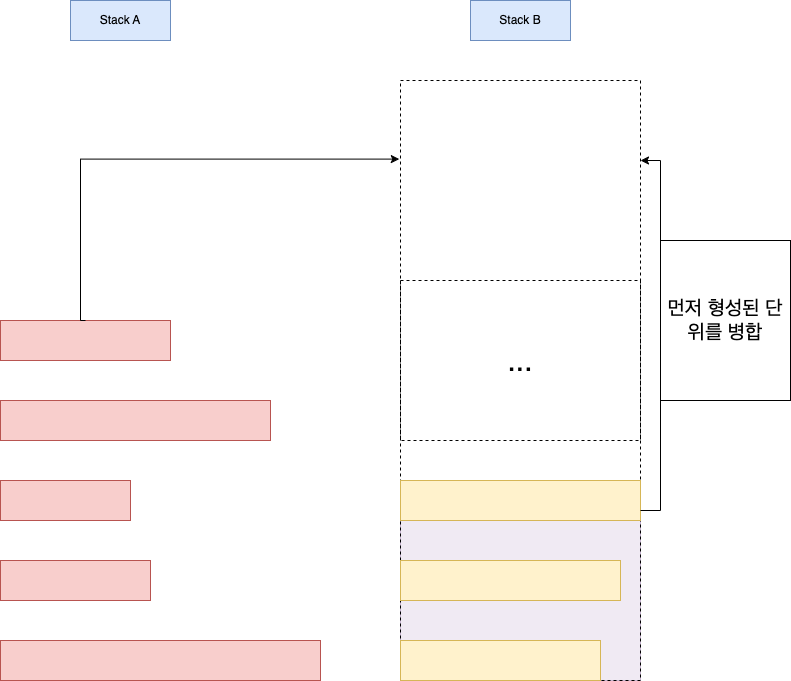

The diagram above was exported from draw.io. Its source (the exported page's mxGraphModel, read from the mxfile embedded in the PNG):
<mxGraphModel dx="2358" dy="1333" grid="1" gridSize="10" guides="1" tooltips="1" connect="1" arrows="1" fold="1" page="1" pageScale="1" pageWidth="827" pageHeight="1169" background="#FFFFFF" math="0" shadow="0">
  <root>
    <mxCell id="0" />
    <mxCell id="1" parent="0" />
    <mxCell id="bFzBk5bO3vh-cIa28chS-52" value="" style="rounded=0;whiteSpace=wrap;html=1;fillColor=#e1d5e7;strokeColor=#9673a6;opacity=50;" vertex="1" parent="1">
      <mxGeometry x="520" y="600" width="240" height="200" as="geometry" />
    </mxCell>
    <mxCell id="bFzBk5bO3vh-cIa28chS-23" value="" style="rounded=0;whiteSpace=wrap;html=1;dashed=1;fillColor=none;" vertex="1" parent="1">
      <mxGeometry x="520" y="200" width="240" height="600" as="geometry" />
    </mxCell>
    <mxCell id="bFzBk5bO3vh-cIa28chS-1" value="" style="rounded=0;whiteSpace=wrap;html=1;fillColor=#fff2cc;strokeColor=#d6b656;" vertex="1" parent="1">
      <mxGeometry x="520" y="600" width="240" height="40" as="geometry" />
    </mxCell>
    <mxCell id="bFzBk5bO3vh-cIa28chS-2" value="" style="rounded=0;whiteSpace=wrap;html=1;fillColor=#fff2cc;strokeColor=#d6b656;" vertex="1" parent="1">
      <mxGeometry x="520" y="760" width="200" height="40" as="geometry" />
    </mxCell>
    <mxCell id="bFzBk5bO3vh-cIa28chS-3" value="" style="rounded=0;whiteSpace=wrap;html=1;fillColor=#f8cecc;strokeColor=#b85450;" vertex="1" parent="1">
      <mxGeometry x="120" y="760" width="320" height="40" as="geometry" />
    </mxCell>
    <mxCell id="bFzBk5bO3vh-cIa28chS-4" value="" style="rounded=0;whiteSpace=wrap;html=1;fillColor=#f8cecc;strokeColor=#b85450;" vertex="1" parent="1">
      <mxGeometry x="120" y="680" width="150" height="40" as="geometry" />
    </mxCell>
    <mxCell id="bFzBk5bO3vh-cIa28chS-5" value="" style="rounded=0;whiteSpace=wrap;html=1;fillColor=#fff2cc;strokeColor=#d6b656;" vertex="1" parent="1">
      <mxGeometry x="520" y="680" width="220" height="40" as="geometry" />
    </mxCell>
    <mxCell id="bFzBk5bO3vh-cIa28chS-6" value="" style="rounded=0;whiteSpace=wrap;html=1;fillColor=#f8cecc;strokeColor=#b85450;" vertex="1" parent="1">
      <mxGeometry x="120" y="440" width="170" height="40" as="geometry" />
    </mxCell>
    <mxCell id="bFzBk5bO3vh-cIa28chS-7" value="" style="rounded=0;whiteSpace=wrap;html=1;fillColor=#f8cecc;strokeColor=#b85450;" vertex="1" parent="1">
      <mxGeometry x="120" y="520" width="270" height="40" as="geometry" />
    </mxCell>
    <mxCell id="bFzBk5bO3vh-cIa28chS-8" value="" style="rounded=0;whiteSpace=wrap;html=1;fillColor=#f8cecc;strokeColor=#b85450;" vertex="1" parent="1">
      <mxGeometry x="120" y="600" width="130" height="40" as="geometry" />
    </mxCell>
    <mxCell id="bFzBk5bO3vh-cIa28chS-21" value="Stack A" style="whiteSpace=wrap;html=1;align=center;fillColor=#dae8fc;strokeColor=#6c8ebf;" vertex="1" parent="1">
      <mxGeometry x="190" y="120" width="100" height="40" as="geometry" />
    </mxCell>
    <mxCell id="bFzBk5bO3vh-cIa28chS-22" value="Stack B" style="whiteSpace=wrap;html=1;align=center;fillColor=#dae8fc;strokeColor=#6c8ebf;" vertex="1" parent="1">
      <mxGeometry x="590" y="120" width="100" height="40" as="geometry" />
    </mxCell>
    <mxCell id="bFzBk5bO3vh-cIa28chS-40" value="" style="rounded=0;whiteSpace=wrap;html=1;dashed=1;fillColor=none;" vertex="1" parent="1">
      <mxGeometry x="520" y="400" width="240" height="160" as="geometry" />
    </mxCell>
    <mxCell id="bFzBk5bO3vh-cIa28chS-41" value="&lt;font style=&quot;font-size: 30px;&quot;&gt;...&lt;/font&gt;" style="whiteSpace=wrap;html=1;align=center;fillColor=none;strokeColor=none;" vertex="1" parent="1">
      <mxGeometry x="590" y="460" width="100" height="40" as="geometry" />
    </mxCell>
    <mxCell id="bFzBk5bO3vh-cIa28chS-47" style="edgeStyle=orthogonalEdgeStyle;rounded=0;orthogonalLoop=1;jettySize=auto;html=1;exitX=1;exitY=0.75;exitDx=0;exitDy=0;" edge="1" parent="1" source="bFzBk5bO3vh-cIa28chS-1">
      <mxGeometry relative="1" as="geometry">
        <mxPoint x="760" y="280" as="targetPoint" />
        <Array as="points">
          <mxPoint x="780" y="630" />
          <mxPoint x="780" y="280" />
          <mxPoint x="760" y="280" />
        </Array>
      </mxGeometry>
    </mxCell>
    <mxCell id="bFzBk5bO3vh-cIa28chS-48" value="&lt;span style=&quot;font-size: 20px;&quot;&gt;먼저 형성된 단위를 병합&lt;/span&gt;" style="whiteSpace=wrap;html=1;align=center;fillColor=none;" vertex="1" parent="1">
      <mxGeometry x="780" y="360" width="130" height="160" as="geometry" />
    </mxCell>
    <mxCell id="bFzBk5bO3vh-cIa28chS-50" style="edgeStyle=orthogonalEdgeStyle;rounded=0;orthogonalLoop=1;jettySize=auto;html=1;exitX=0.5;exitY=0;exitDx=0;exitDy=0;entryX=-0.005;entryY=0.131;entryDx=0;entryDy=0;entryPerimeter=0;" edge="1" parent="1" source="bFzBk5bO3vh-cIa28chS-6" target="bFzBk5bO3vh-cIa28chS-23">
      <mxGeometry relative="1" as="geometry">
        <Array as="points">
          <mxPoint x="200" y="440" />
          <mxPoint x="200" y="279" />
        </Array>
      </mxGeometry>
    </mxCell>
  </root>
</mxGraphModel>